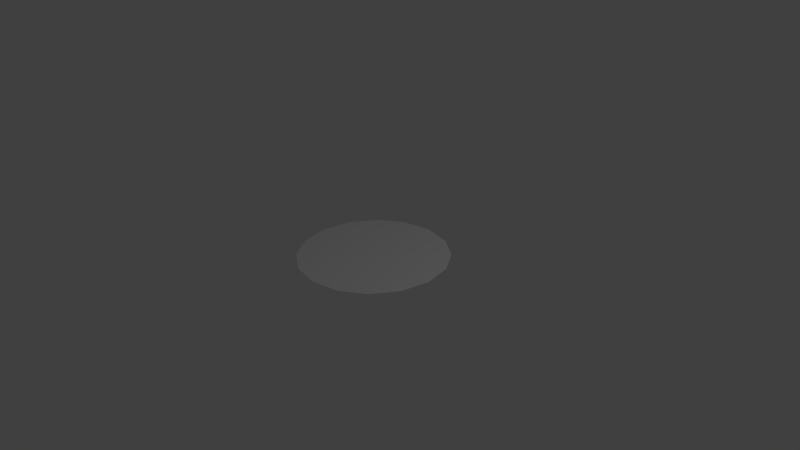 # Source: boulder.blend  (saved by Blender 2.67.0; exported with 4.5.12 LTS)
import bpy
from mathutils import Matrix  # noqa: F401  (used for matrix-valued properties, if any)

bpy.ops.wm.read_factory_settings(use_empty=True)
scene = bpy.context.scene
scene.name = 'Scene'

# ---- collections
col_collection_1 = bpy.data.collections.new('Collection 1'); scene.collection.children.link(col_collection_1)

# ---- world
world_world = bpy.data.worlds.new('World'); scene.world = world_world
world_world.color = (0.05088, 0.05088, 0.05088)
world_world.use_sun_shadow = False
world_world.sun_shadow_jitter_overblur = 0.0
world_world.cycles.sampling_method = 'MANUAL'
world_world.cycles.sample_map_resolution = 256

# ---- cameras
cam_camera = bpy.data.cameras.new('Camera')
cam_camera.clip_end = 100.0
cam_camera.lens = 35.0
cam_camera.sensor_width = 32.0
cam_camera.sensor_height = 18.0
cam_camera.ortho_scale = 7.314
cam_camera.dof.focus_distance = 0.0
cam_camera.dof.aperture_fstop = 128.0

# ---- lights
light_lamp = bpy.data.lights.new('Lamp', 'POINT')
light_lamp.transmission_factor = 0.0
light_lamp.cutoff_distance = 30.0
light_lamp.energy = 100.0
light_lamp.shadow_buffer_clip_start = 1.001
light_lamp.shadow_soft_size = 0.1
light_lamp.shadow_maximum_resolution = 0.006
light_lamp.use_absolute_resolution = True
light_lamp.cycles.use_multiple_importance_sampling = False

# ---- meshes
me_cylinder = bpy.data.meshes.new('Cylinder')
me_cylinder.from_pydata([(0.0, 1.0, 0.0), (0.3827, 0.9239, 0.0), (0.7071, 0.7071, 0.0), (0.9239, 0.3827, 0.0), (1.0, -4.371e-08, 0.0), (0.9239, -0.3827, 0.0), (0.7071, -0.7071, 0.0), (0.3827, -0.9239, 0.0), (1.51e-07, -1.0, 0.0), (-0.3827, -0.9239, 0.0), (-0.7071, -0.7071, 0.0), (-0.9239, -0.3827, 0.0), (-1.0, 1.192e-08, 0.0), (-0.9239, 0.3827, 0.0), (-0.7071, 0.7071, 0.0), (-0.3827, 0.9239, 0.0), (7.588e-08, -0.005117, 0.0), (0.998, -0.01022, 0.0)], [], [(8, 16, 9), (16, 8, 7), (12, 16, 13), (3, 16, 17, 4), (15, 14, 16), (16, 14, 13), (0, 15, 16), (16, 12, 11), (16, 11, 10), (16, 10, 9), (2, 16, 3), (2, 1, 16), (1, 0, 16), (17, 16, 5), (16, 6, 5), (6, 16, 7)])
_uv = me_cylinder.uv_layers.new(name='UVMap')
_uv.uv.foreach_set('vector', [0.27, 0.003521, 0.515, 0.9933, 0.01697, 0.003521, 0.515, 0.9933, 0.27, 0.003521, 0.4958, 0.003521, 0.27, 0.003521, 0.515, 0.9933, 0.01697, 0.003521, 0.4958, 0.003521, 0.515, 0.9933, 0.27, 0.003521, 0.27, 0.003521, 0.4958, 0.003521, 0.7314, 0.003521, 0.515, 0.9933, 0.515, 0.9933, 0.7314, 0.003521, 0.9911, 0.003521, 0.27, 0.003521, 0.4958, 0.003521, 0.515, 0.9933, 0.515, 0.9933, 0.27, 0.003521, 0.4958, 0.003521, 0.515, 0.9933, 0.4958, 0.003521, 0.7314, 0.003521, 0.515, 0.9933, 0.7314, 0.003521, 0.9911, 0.003521, 0.7314, 0.003521, 0.515, 0.9933, 0.4958, 0.003521, 0.7314, 0.003521, 0.9911, 0.003521, 0.515, 0.9933, 0.01697, 0.003521, 0.27, 0.003521, 0.515, 0.9933, 0.27, 0.003521, 0.515, 0.9933, 0.01697, 0.003521, 0.515, 0.9933, 0.7314, 0.003521, 0.9911, 0.003521, 0.7314, 0.003521, 0.515, 0.9933, 0.4958, 0.003521])
me_cylinder.use_remesh_preserve_volume = False
me_cylinder.use_remesh_preserve_attributes = False
me_cylinder.use_mirror_vertex_groups = False
me_cylinder.update()

# ---- objects
ob_boulder = bpy.data.objects.new('boulder', me_cylinder)
ob_lamp = bpy.data.objects.new('Lamp', light_lamp)
ob_camera = bpy.data.objects.new('Camera', cam_camera)

# ---- transforms, parenting, visibility, modifiers, constraints
ob_boulder.location = (0.0, 0.0, 0.0)
ob_boulder.lineart.crease_threshold = 0.0
ob_lamp.location = (4.076, 1.005, 5.904)
ob_lamp.rotation_euler = (0.6503, 0.05522, 1.866)
ob_lamp.lock_rotations_4d = False
ob_lamp.empty_display_type = 'ARROWS'
ob_lamp.color = (0.0, 0.0, 0.0, 0.0)
ob_lamp.lineart.crease_threshold = 0.0
ob_camera.location = (7.481, -6.508, 5.344)
ob_camera.rotation_euler = (1.109, 0.01082, 0.8149)
ob_camera.lock_rotations_4d = False
ob_camera.empty_display_type = 'ARROWS'
ob_camera.color = (0.0, 0.0, 0.0, 0.0)
ob_camera.display_type = 'WIRE'
ob_camera.lineart.crease_threshold = 0.0

# ---- collection membership
col_collection_1.objects.link(ob_boulder)
col_collection_1.objects.link(ob_lamp)
col_collection_1.objects.link(ob_camera)

# ---- scene / render settings (as saved in the file)
scene.camera = ob_camera
scene.frame_start = 1; scene.frame_end = 250; scene.frame_set(1)
scene.render.engine = 'BLENDER_EEVEE_NEXT'
scene.render.image_settings.color_mode = 'RGB'
scene.render.image_settings.compression = 90
scene.render.resolution_percentage = 50
scene.render.dither_intensity = 0.0
scene.cycles.use_denoising = False
scene.cycles.samples = 10
scene.cycles.sampling_pattern = 'TABULATED_SOBOL'
scene.cycles.light_sampling_threshold = 0.0
scene.cycles.use_adaptive_sampling = False
scene.cycles.use_light_tree = False
scene.cycles.blur_glossy = 0.0
scene.cycles.volume_bounces = 1
scene.cycles.pixel_filter_type = 'GAUSSIAN'
scene.cycles.sample_clamp_indirect = 0.0
scene.view_settings.view_transform = 'Standard'
bpy.context.view_layer.update()

